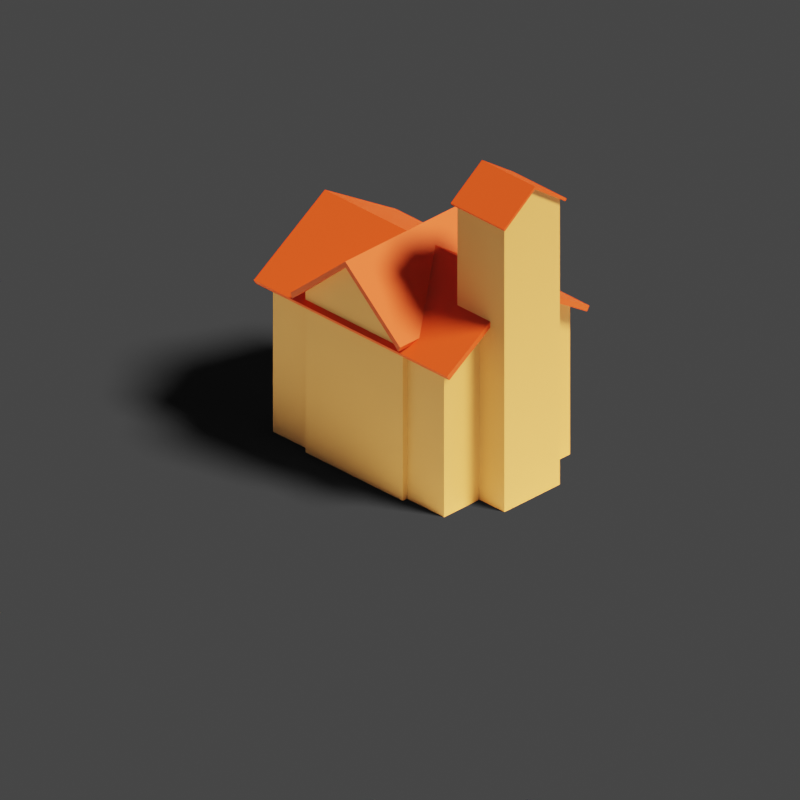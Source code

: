 # Source: DoodadBuildings.blend  (saved by Blender 3.0.42; exported with 4.5.12 LTS)
import bpy
from mathutils import Matrix  # noqa: F401  (used for matrix-valued properties, if any)

bpy.ops.wm.read_factory_settings(use_empty=True)
scene = bpy.context.scene
scene.name = 'Scene'

# ---- collections
col_collection = bpy.data.collections.new('Collection'); scene.collection.children.link(col_collection)

# ---- materials (node trees are filled in below, after node groups)
mat_material_014 = bpy.data.materials.new('Material.014')
mat_material_015 = bpy.data.materials.new('Material.015')
mat_greenmaterial = bpy.data.materials.new('GreenMaterial')
mat_greenmaterial.surface_render_method = 'BLENDED'
mat_greenmaterial.blend_method = 'BLEND'
mat_greenmaterial.diffuse_color = (0.8, 0.577, 0.03996, 1.0)
mat_material_006 = bpy.data.materials.new('Material.006')
mat_material_006.diffuse_color = (0.3005, 0.15, 0.01681, 1.0)
mat_material_007 = bpy.data.materials.new('Material.007')
mat_material_007.diffuse_color = (0.1195, 0.0865, 0.006995, 1.0)
mat_dirt = bpy.data.materials.new('Dirt')

# ---- node groups
ng_iap_shadeless = bpy.data.node_groups.new('IAP_SHADELESS', 'ShaderNodeTree')
_s = ng_iap_shadeless.interface.new_socket(name='Shader', in_out='OUTPUT', socket_type='NodeSocketShader')
_s = ng_iap_shadeless.interface.new_socket(name='Color', in_out='INPUT', socket_type='NodeSocketColor')
_N = ng_iap_shadeless.nodes; _L = ng_iap_shadeless.links
n0 = _N.new('NodeGroupOutput'); n0.name = 'Group Output'; n0.location = (0, 0)
n1 = _N.new('NodeGroupInput'); n1.name = 'Group Input'; n1.location = (-600, -240)
n2 = _N.new('ShaderNodeBsdfDiffuse'); n2.name = 'Diffuse BSDF'; n2.location = (-400, -60)
n3 = _N.new('ShaderNodeEmission'); n3.name = 'Emission'; n3.location = (-400, -240)
n4 = _N.new('ShaderNodeLightPath'); n4.name = 'Light Path'; n4.location = (-1200, 30)
n5 = _N.new('ShaderNodeMath'); n5.name = 'Math'; n5.location = (-800, 30)
n5.label = 'Bounce Count'
n5.operation = 'SUBTRACT'
n5.inputs[2].default_value = 0.0
n6 = _N.new('ShaderNodeMath'); n6.name = 'Math.001'; n6.location = (-600, 30)
n6.label = 'Camera or Refracted'
n6.operation = 'SUBTRACT'
n6.inputs[0].default_value = 1.0
n6.inputs[2].default_value = 0.0
n7 = _N.new('ShaderNodeMath'); n7.name = 'Math.002'; n7.location = (-1000, 390)
n7.label = 'Limit Reflections'
n7.operation = 'SUBTRACT'
n7.inputs[0].default_value = 2.0
n7.inputs[2].default_value = 0.0
n8 = _N.new('ShaderNodeMath'); n8.name = 'Math.003'; n8.location = (-800, 300)
n8.label = 'Camera Ray to Glossy'
n8.operation = 'MULTIPLY'
n8.inputs[2].default_value = 0.0
n9 = _N.new('ShaderNodeMath'); n9.name = 'Math.004'; n9.location = (-600, 210)
n9.label = 'Shadow or Reflection?'
n9.operation = 'MAXIMUM'
n9.inputs[2].default_value = 0.0
n10 = _N.new('ShaderNodeMath'); n10.name = 'Math.005'; n10.location = (-400, 120)
n10.label = 'Shadow, Reflect or Refract?'
n10.operation = 'MAXIMUM'
n10.inputs[2].default_value = 0.0
n11 = _N.new('ShaderNodeMixShader'); n11.name = 'Mix Shader'; n11.location = (-200, 0)
_L.new(n1.outputs[0], n2.inputs[0])
_L.new(n1.outputs[0], n3.inputs[0])
_L.new(n4.outputs[9], n5.inputs[0])
_L.new(n4.outputs[13], n5.inputs[1])
_L.new(n5.outputs[0], n6.inputs[1])
_L.new(n4.outputs[9], n7.inputs[1])
_L.new(n7.outputs[0], n8.inputs[0])
_L.new(n4.outputs[3], n8.inputs[1])
_L.new(n8.outputs[0], n9.inputs[0])
_L.new(n4.outputs[1], n9.inputs[1])
_L.new(n9.outputs[0], n10.inputs[0])
_L.new(n6.outputs[0], n10.inputs[1])
_L.new(n10.outputs[0], n11.inputs[0])
_L.new(n2.outputs[0], n11.inputs[1])
_L.new(n3.outputs[0], n11.inputs[2])
_L.new(n11.outputs[0], n0.inputs[0])
n0.is_active_output = True

# ---- material node trees
mat_material_014.use_nodes = True; mat_material_014.node_tree.nodes.clear()
_N = mat_material_014.node_tree.nodes; _L = mat_material_014.node_tree.links
n0 = _N.new('ShaderNodeBsdfPrincipled'); n0.name = 'Principled BSDF'; n0.location = (10, 300)
n0.distribution = 'GGX'
n0.subsurface_method = 'RANDOM_WALK_SKIN'
n0.inputs[0].default_value = (0.8, 0.08757, 0.02618, 1.0)
n0.inputs[3].default_value = 1.45
n0.inputs[27].default_value = (0.0, 0.0, 0.0, 1.0)
n0.inputs[28].default_value = 1.0
n1 = _N.new('ShaderNodeOutputMaterial'); n1.name = 'Material Output'; n1.location = (300, 300)
_L.new(n0.outputs[0], n1.inputs[0])
n1.is_active_output = True
mat_material_015.use_nodes = True; mat_material_015.node_tree.nodes.clear()
_N = mat_material_015.node_tree.nodes; _L = mat_material_015.node_tree.links
n0 = _N.new('ShaderNodeBsdfPrincipled'); n0.name = 'Principled BSDF'; n0.location = (10, 300)
n0.distribution = 'GGX'
n0.subsurface_method = 'RANDOM_WALK_SKIN'
n0.inputs[0].default_value = (0.8, 0.515, 0.2371, 1.0)
n0.inputs[3].default_value = 1.45
n0.inputs[27].default_value = (0.0, 0.0, 0.0, 1.0)
n0.inputs[28].default_value = 1.0
n1 = _N.new('ShaderNodeOutputMaterial'); n1.name = 'Material Output'; n1.location = (300, 300)
_L.new(n0.outputs[0], n1.inputs[0])
n1.is_active_output = True
mat_greenmaterial.use_nodes = True; mat_greenmaterial.node_tree.nodes.clear()
_N = mat_greenmaterial.node_tree.nodes; _L = mat_greenmaterial.node_tree.links
n0 = _N.new('ShaderNodeOutputMaterial'); n0.name = 'Material Output'; n0.location = (421, 385)
n1 = _N.new('ShaderNodeGroup'); n1.name = 'Group'; n1.location = (-15, 250)
n1.node_tree = ng_iap_shadeless
n1.inputs[0].default_value = (0.2789, 0.2083, 0.02169, 1.0)
_L.new(n1.outputs[0], n0.inputs[0])
n0.is_active_output = True
mat_material_006.use_nodes = True; mat_material_006.node_tree.nodes.clear()
_N = mat_material_006.node_tree.nodes; _L = mat_material_006.node_tree.links
n0 = _N.new('ShaderNodeOutputMaterial'); n0.name = 'Material Output'; n0.location = (300, 300)
n1 = _N.new('ShaderNodeGroup'); n1.name = 'Group'; n1.location = (-342, 307)
n1.node_tree = ng_iap_shadeless
n1.inputs[0].default_value = (0.3003, 0.1507, 0.0164, 1.0)
_L.new(n1.outputs[0], n0.inputs[0])
n0.is_active_output = True
mat_material_007.use_nodes = True; mat_material_007.node_tree.nodes.clear()
_N = mat_material_007.node_tree.nodes; _L = mat_material_007.node_tree.links
n0 = _N.new('ShaderNodeOutputMaterial'); n0.name = 'Material Output'; n0.location = (300, 300)
n1 = _N.new('ShaderNodeGroup'); n1.name = 'Group'; n1.location = (-342, 307)
n1.node_tree = ng_iap_shadeless
n1.inputs[0].default_value = (0.1193, 0.08629, 0.006963, 1.0)
_L.new(n1.outputs[0], n0.inputs[0])
n0.is_active_output = True
mat_dirt.use_nodes = True; mat_dirt.node_tree.nodes.clear()
_N = mat_dirt.node_tree.nodes; _L = mat_dirt.node_tree.links
n0 = _N.new('ShaderNodeBsdfPrincipled'); n0.name = 'Principled BSDF'; n0.location = (10, 300)
n0.distribution = 'GGX'
n0.subsurface_method = 'BURLEY'
n0.inputs[0].default_value = (0.814, 0.4324, 0.119, 1.0)
n0.inputs[3].default_value = 1.45
n0.inputs[27].default_value = (0.0, 0.0, 0.0, 1.0)
n0.inputs[28].default_value = 1.0
n1 = _N.new('ShaderNodeOutputMaterial'); n1.name = 'Material Output'; n1.location = (300, 300)
_L.new(n0.outputs[0], n1.inputs[0])
n1.is_active_output = True

# ---- world
world_world = bpy.data.worlds.new('World'); scene.world = world_world
world_world.use_nodes = True; world_world.node_tree.nodes.clear()
_N = world_world.node_tree.nodes; _L = world_world.node_tree.links
n0 = _N.new('ShaderNodeOutputWorld'); n0.name = 'World Output'; n0.location = (300, 300)
n1 = _N.new('ShaderNodeBackground'); n1.name = 'Background'; n1.location = (10, 300)
n1.inputs[0].default_value = (0.05088, 0.05088, 0.05088, 1.0)
_L.new(n1.outputs[0], n0.inputs[0])
n0.is_active_output = True
world_world.color = (0.05127, 0.05127, 0.05127)
world_world.use_sun_shadow = False
world_world.sun_shadow_jitter_overblur = 0.0

# ---- cameras
cam_camera = bpy.data.cameras.new('Camera')
cam_camera.type = 'ORTHO'
cam_camera.clip_start = 0.001
cam_camera.clip_end = 100.0
cam_camera.ortho_scale = 6.629
cam_camera.shift_x = -0.11
cam_camera.shift_y = 0.22

# ---- lights
light_light = bpy.data.lights.new('Light', 'SUN')
light_light.color = (1.0, 0.6548, 0.2853)
light_light.transmission_factor = 0.0
light_light.angle = 0.2618
light_light.energy = 8.17
light_light.shadow_soft_size = 0.1
light_light.shadow_cascade_max_distance = 1000.0

# ---- meshes
me_plane = bpy.data.meshes.new('Plane')
me_plane.from_pydata([(-1.0, -1.0, 0.0), (1.0, -1.0, 0.0), (-1.0, 1.0, 0.0), (1.0, 1.0, 0.0)], [], [(0, 1, 3, 2)])
_uv = me_plane.uv_layers.new(name='UVMap')
_uv.uv.foreach_set('vector', [0.0, 0.0, 1.0, 0.0, 1.0, 1.0, 0.0, 1.0])
me_plane.use_remesh_fix_poles = True
me_plane.use_remesh_preserve_attributes = False
me_plane.use_mirror_vertex_groups = False
me_plane.update()
me_cube_003 = bpy.data.meshes.new('Cube.003')
me_cube_003.from_pydata([(-1.0, -1.0, -1.0), (-1.0, -1.0, 1.0), (-1.0, 1.0, -1.0), (-1.0, 1.0, 1.0), (1.0, -1.0, -1.0), (1.0, -1.0, 1.0), (1.0, 1.0, -1.0), (1.0, 1.0, 1.0), (-1.0, 0.0, 1.0), (0.0, 1.0, 1.63), (1.0, 0.0, 1.0), (0.0, -1.0, 1.63), (0.0, 0.0, 1.63), (-1.13, -1.13, 0.9745), (-1.13, 1.13, 0.9745), (1.13, -1.13, 0.9745), (1.13, 1.13, 0.9745), (-1.13, 0.0, 0.9745), (0.0, 1.13, 1.686), (1.13, 0.0, 0.9745), (0.0, -1.13, 1.686), (0.0, 0.0, 1.686)], [], [(0, 1, 8, 3, 2), (2, 3, 9, 7, 6), (6, 7, 10, 5, 4), (4, 5, 11, 1, 0), (2, 6, 4, 0), (12, 8, 1, 11), (10, 12, 11, 5), (7, 9, 12, 10), (9, 3, 8, 12), (21, 17, 13, 20), (19, 21, 20, 15), (16, 18, 21, 19), (18, 14, 17, 21)])
me_cube_003.polygons.foreach_set('material_index', [1, 1, 1, 1, 0, 0, 0, 0, 0, 0, 0, 0, 0])
_uv = me_cube_003.uv_layers.new(name='UVMap')
_uv.uv.foreach_set('vector', [0.375, 0.0, 0.625, 0.0, 0.625, 0.125, 0.625, 0.25, 0.375, 0.25, 0.375, 0.25, 0.625, 0.25, 0.625, 0.375, 0.625, 0.5, 0.375, 0.5, 0.375, 0.5, 0.625, 0.5, 0.625, 0.625, 0.625, 0.75, 0.375, 0.75, 0.375, 0.75, 0.625, 0.75, 0.625, 0.875, 0.625, 1.0, 0.375, 1.0, 0.125, 0.5, 0.375, 0.5, 0.375, 0.75, 0.125, 0.75, 0.75, 0.625, 0.875, 0.625, 0.875, 0.75, 0.75, 0.75, 0.625, 0.625, 0.75, 0.625, 0.75, 0.75, 0.625, 0.75, 0.625, 0.5, 0.75, 0.5, 0.75, 0.625, 0.625, 0.625, 0.75, 0.5, 0.875, 0.5, 0.875, 0.625, 0.75, 0.625, 0.75, 0.625, 0.875, 0.625, 0.875, 0.75, 0.75, 0.75, 0.625, 0.625, 0.75, 0.625, 0.75, 0.75, 0.625, 0.75, 0.625, 0.5, 0.75, 0.5, 0.75, 0.625, 0.625, 0.625, 0.75, 0.5, 0.875, 0.5, 0.875, 0.625, 0.75, 0.625])
me_cube_003.materials.append(mat_material_014)
me_cube_003.materials.append(mat_material_015)
me_cube_003.use_remesh_fix_poles = True
me_cube_003.use_remesh_preserve_attributes = False
me_cube_003.update()
me_cube_005 = bpy.data.meshes.new('Cube.005')
me_cube_005.from_pydata([(-1.0, -1.0, -1.0), (-1.0, -1.0, 1.0), (-1.0, 1.0, -1.0), (-1.0, 1.0, 1.0), (1.0, -1.0, -1.0), (1.0, -1.0, 1.0), (1.0, 1.0, -1.0), (1.0, 1.0, 1.0), (-1.0, 0.0, 1.0), (0.0, 1.0, 1.63), (1.0, 0.0, 1.0), (0.0, -1.0, 1.63), (0.0, 0.0, 1.63), (-1.13, -1.13, 0.9745), (-1.13, 1.13, 0.9745), (1.13, -1.13, 0.9745), (1.13, 1.13, 0.9745), (-1.13, 0.0, 0.9745), (0.0, 1.13, 1.686), (1.13, 0.0, 0.9745), (0.0, -1.13, 1.686), (0.0, 0.0, 1.686)], [], [(0, 1, 8, 3, 2), (2, 3, 9, 7, 6), (6, 7, 10, 5, 4), (4, 5, 11, 1, 0), (2, 6, 4, 0), (12, 8, 1, 11), (10, 12, 11, 5), (7, 9, 12, 10), (9, 3, 8, 12), (21, 17, 13, 20), (19, 21, 20, 15), (16, 18, 21, 19), (18, 14, 17, 21)])
me_cube_005.polygons.foreach_set('material_index', [1, 1, 1, 1, 0, 0, 0, 0, 0, 0, 0, 0, 0])
_uv = me_cube_005.uv_layers.new(name='UVMap')
_uv.uv.foreach_set('vector', [0.375, 0.0, 0.625, 0.0, 0.625, 0.125, 0.625, 0.25, 0.375, 0.25, 0.375, 0.25, 0.625, 0.25, 0.625, 0.375, 0.625, 0.5, 0.375, 0.5, 0.375, 0.5, 0.625, 0.5, 0.625, 0.625, 0.625, 0.75, 0.375, 0.75, 0.375, 0.75, 0.625, 0.75, 0.625, 0.875, 0.625, 1.0, 0.375, 1.0, 0.125, 0.5, 0.375, 0.5, 0.375, 0.75, 0.125, 0.75, 0.75, 0.625, 0.875, 0.625, 0.875, 0.75, 0.75, 0.75, 0.625, 0.625, 0.75, 0.625, 0.75, 0.75, 0.625, 0.75, 0.625, 0.5, 0.75, 0.5, 0.75, 0.625, 0.625, 0.625, 0.75, 0.5, 0.875, 0.5, 0.875, 0.625, 0.75, 0.625, 0.75, 0.625, 0.875, 0.625, 0.875, 0.75, 0.75, 0.75, 0.625, 0.625, 0.75, 0.625, 0.75, 0.75, 0.625, 0.75, 0.625, 0.5, 0.75, 0.5, 0.75, 0.625, 0.625, 0.625, 0.75, 0.5, 0.875, 0.5, 0.875, 0.625, 0.75, 0.625])
me_cube_005.materials.append(mat_material_014)
me_cube_005.materials.append(mat_material_015)
me_cube_005.use_remesh_fix_poles = True
me_cube_005.use_remesh_preserve_attributes = False
me_cube_005.update()
me_cube_006 = bpy.data.meshes.new('Cube.006')
me_cube_006.from_pydata([(-1.0, -1.0, -6.486), (-1.0, -1.0, 1.0), (-1.0, 1.0, -6.486), (-1.0, 1.0, 1.0), (1.0, -1.0, -6.486), (1.0, -1.0, 1.0), (1.0, 1.0, -6.486), (1.0, 1.0, 1.0), (-1.0, 0.0, 1.0), (0.0, 1.0, 1.63), (1.0, 0.0, 1.0), (0.0, -1.0, 1.63), (0.0, 0.0, 1.63), (-1.13, -1.13, 0.9745), (-1.13, 1.13, 0.9745), (1.13, -1.13, 0.9745), (1.13, 1.13, 0.9745), (-1.13, 0.0, 0.9745), (0.0, 1.13, 1.686), (1.13, 0.0, 0.9745), (0.0, -1.13, 1.686), (0.0, 0.0, 1.686)], [], [(0, 1, 8, 3, 2), (2, 3, 9, 7, 6), (6, 7, 10, 5, 4), (4, 5, 11, 1, 0), (2, 6, 4, 0), (12, 8, 1, 11), (10, 12, 11, 5), (7, 9, 12, 10), (9, 3, 8, 12), (21, 17, 13, 20), (19, 21, 20, 15), (16, 18, 21, 19), (18, 14, 17, 21)])
me_cube_006.polygons.foreach_set('material_index', [1, 1, 1, 1, 0, 0, 0, 0, 0, 0, 0, 0, 0])
_uv = me_cube_006.uv_layers.new(name='UVMap')
_uv.uv.foreach_set('vector', [0.375, 0.0, 0.625, 0.0, 0.625, 0.125, 0.625, 0.25, 0.375, 0.25, 0.375, 0.25, 0.625, 0.25, 0.625, 0.375, 0.625, 0.5, 0.375, 0.5, 0.375, 0.5, 0.625, 0.5, 0.625, 0.625, 0.625, 0.75, 0.375, 0.75, 0.375, 0.75, 0.625, 0.75, 0.625, 0.875, 0.625, 1.0, 0.375, 1.0, 0.125, 0.5, 0.375, 0.5, 0.375, 0.75, 0.125, 0.75, 0.75, 0.625, 0.875, 0.625, 0.875, 0.75, 0.75, 0.75, 0.625, 0.625, 0.75, 0.625, 0.75, 0.75, 0.625, 0.75, 0.625, 0.5, 0.75, 0.5, 0.75, 0.625, 0.625, 0.625, 0.75, 0.5, 0.875, 0.5, 0.875, 0.625, 0.75, 0.625, 0.75, 0.625, 0.875, 0.625, 0.875, 0.75, 0.75, 0.75, 0.625, 0.625, 0.75, 0.625, 0.75, 0.75, 0.625, 0.75, 0.625, 0.5, 0.75, 0.5, 0.75, 0.625, 0.625, 0.625, 0.75, 0.5, 0.875, 0.5, 0.875, 0.625, 0.75, 0.625])
me_cube_006.materials.append(mat_material_014)
me_cube_006.materials.append(mat_material_015)
me_cube_006.use_remesh_fix_poles = True
me_cube_006.use_remesh_preserve_attributes = False
me_cube_006.update()
me_cube = bpy.data.meshes.new('Cube')
me_cube.from_pydata([(1.0, 1.0, 1.0), (1.0, 1.0, -1.0), (1.0, -1.0, 1.0), (1.0, -1.0, -1.0), (-1.0, 1.0, 1.0), (-1.0, 1.0, -1.0), (-1.0, -1.0, 1.0), (-1.0, -1.0, -1.0)], [], [(0, 4, 6, 2), (3, 2, 6, 7), (7, 6, 4, 5), (5, 1, 3, 7), (1, 0, 2, 3), (5, 4, 0, 1)])
me_cube.polygons.foreach_set('material_index', [3, 3, 3, 3, 3, 3])
_uv = me_cube.uv_layers.new(name='UVMap')
_uv.uv.foreach_set('vector', [0.625, 0.5, 0.875, 0.5, 0.875, 0.75, 0.625, 0.75, 0.375, 0.75, 0.625, 0.75, 0.625, 1.0, 0.375, 1.0, 0.375, 0.0, 0.625, 0.0, 0.625, 0.25, 0.375, 0.25, 0.125, 0.5, 0.375, 0.5, 0.375, 0.75, 0.125, 0.75, 0.375, 0.5, 0.625, 0.5, 0.625, 0.75, 0.375, 0.75, 0.375, 0.25, 0.625, 0.25, 0.625, 0.5, 0.375, 0.5])
me_cube.materials.append(mat_greenmaterial)
me_cube.materials.append(mat_material_006)
me_cube.materials.append(mat_material_007)
me_cube.materials.append(mat_dirt)
me_cube.use_remesh_preserve_volume = False
me_cube.use_remesh_preserve_attributes = False
me_cube.use_mirror_vertex_groups = False
me_cube.update()

# ---- objects
ob_plane = bpy.data.objects.new('Plane', me_plane)
ob_building = bpy.data.objects.new('Building', me_cube_003)
ob_building2 = bpy.data.objects.new('Building2', me_cube_005)
ob_building3 = bpy.data.objects.new('Building3', me_cube_006)
ob_cube = bpy.data.objects.new('Cube', me_cube)
ob_light = bpy.data.objects.new('Light', light_light)
ob_camera = bpy.data.objects.new('Camera', cam_camera)

# ---- transforms, parenting, visibility, modifiers, constraints
ob_plane.location = (-0.0007102, 0.004729, 0.3592)
ob_plane.scale = (4.574, 4.574, 4.574)
ob_plane.hide_select = True
ob_plane.is_shadow_catcher = True
ob_plane.lineart.crease_threshold = 0.0
ob_building.location = (-0.2182, -0.1276, 1.076)
ob_building.rotation_euler = (0.0, -0.0, 1.571)
ob_building.scale = (0.7383, 1.002, 0.7383)
_m = ob_building.modifiers.new('Solidify', 'SOLIDIFY')
_m.thickness = 0.07
ob_building2.location = (-0.2182, -0.1276, 1.13)
ob_building2.scale = (0.5693, 0.7907, 0.7895)
_m = ob_building2.modifiers.new('Solidify', 'SOLIDIFY')
_m.thickness = 0.07
ob_building3.location = (0.802, -0.1276, 2.734)
ob_building3.rotation_euler = (0.0, -0.0, -1.571)
ob_building3.scale = (0.325, 0.2754, 0.3694)
_m = ob_building3.modifiers.new('Solidify', 'SOLIDIFY')
_m.thickness = 0.07
ob_cube.location = (0.0, 0.0, 0.0)
ob_cube.scale = (1.0, 1.0, 0.277)
ob_cube.lock_rotations_4d = False
ob_cube.empty_display_type = 'ARROWS'
ob_cube.hide_select = True
ob_cube.hide_render = True
ob_cube.lineart.crease_threshold = 0.0
ob_light.location = (4.076, 1.005, 5.904)
ob_light.rotation_euler = (0.6503, 0.05522, 1.866)
ob_light.lock_rotations_4d = False
ob_light.empty_display_type = 'ARROWS'
ob_light.color = (0.0, 0.0, 0.0, 0.0)
ob_light.lineart.crease_threshold = 0.0
ob_camera.location = (7.359, -6.926, 4.958)
ob_camera.rotation_euler = (1.047, 0.0, 0.7854)
ob_camera.lock_rotations_4d = False
ob_camera.empty_display_type = 'ARROWS'
ob_camera.color = (0.0, 0.0, 0.0, 0.0)
ob_camera.hide_select = True
ob_camera.display_type = 'WIRE'
ob_camera.lineart.crease_threshold = 0.0

# ---- collection membership
scene.collection.objects.link(ob_plane)
scene.collection.objects.link(ob_building)
scene.collection.objects.link(ob_building2)
scene.collection.objects.link(ob_building3)
col_collection.objects.link(ob_cube)
col_collection.objects.link(ob_light)
col_collection.objects.link(ob_camera)

# ---- scene / render settings (as saved in the file)
scene.camera = ob_camera
scene.frame_start = 35; scene.frame_end = 75; scene.frame_set(35)
scene.render.engine = 'CYCLES'
scene.render.resolution_x = 600
scene.render.resolution_y = 600
scene.render.fps = 10
scene.render.film_transparent = True
scene.cycles.use_denoising = False
scene.cycles.samples = 128
scene.cycles.sampling_pattern = 'TABULATED_SOBOL'
scene.cycles.use_adaptive_sampling = False
scene.cycles.use_light_tree = False
scene.view_settings.view_transform = 'Filmic'
bpy.context.view_layer.update()

